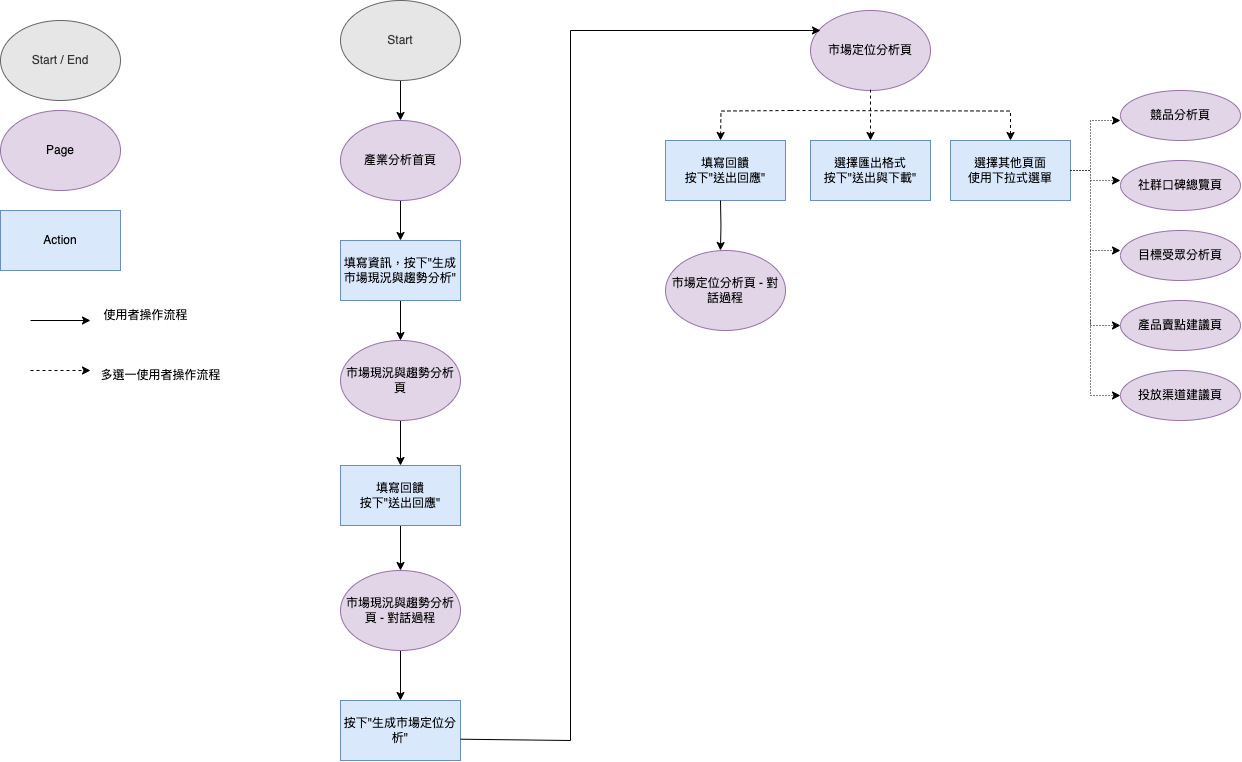

The diagram above was exported from draw.io. Its source (the exported page's mxGraphModel, read from the mxfile embedded in the PNG):
<mxGraphModel dx="1912" dy="895" grid="1" gridSize="10" guides="1" tooltips="1" connect="1" arrows="1" fold="1" page="1" pageScale="1" pageWidth="827" pageHeight="1169" math="0" shadow="0">
  <root>
    <mxCell id="0" />
    <mxCell id="1" parent="0" />
    <mxCell id="rdRPfXIr8HI8T6di3Li4-1" value="Start / End" style="ellipse;whiteSpace=wrap;html=1;fillColor=#E6E6E6;fontColor=#333333;strokeColor=#666666;" parent="1" vertex="1">
      <mxGeometry x="190" y="80" width="120" height="80" as="geometry" />
    </mxCell>
    <mxCell id="rdRPfXIr8HI8T6di3Li4-2" value="Page" style="ellipse;whiteSpace=wrap;html=1;fillColor=#e1d5e7;strokeColor=#9673a6;" parent="1" vertex="1">
      <mxGeometry x="190" y="170" width="120" height="80" as="geometry" />
    </mxCell>
    <mxCell id="rdRPfXIr8HI8T6di3Li4-3" value="Action" style="rounded=0;whiteSpace=wrap;html=1;fillColor=#dae8fc;strokeColor=#6c8ebf;" parent="1" vertex="1">
      <mxGeometry x="190" y="270" width="120" height="60" as="geometry" />
    </mxCell>
    <mxCell id="rdRPfXIr8HI8T6di3Li4-4" value="" style="edgeStyle=orthogonalEdgeStyle;rounded=0;orthogonalLoop=1;jettySize=auto;html=1;" parent="1" source="rdRPfXIr8HI8T6di3Li4-5" target="rdRPfXIr8HI8T6di3Li4-7" edge="1">
      <mxGeometry relative="1" as="geometry" />
    </mxCell>
    <mxCell id="rdRPfXIr8HI8T6di3Li4-5" value="Start" style="ellipse;whiteSpace=wrap;html=1;fillColor=#E6E6E6;fontColor=#333333;strokeColor=#666666;" parent="1" vertex="1">
      <mxGeometry x="530" y="60" width="120" height="80" as="geometry" />
    </mxCell>
    <mxCell id="rdRPfXIr8HI8T6di3Li4-6" value="" style="edgeStyle=orthogonalEdgeStyle;rounded=0;orthogonalLoop=1;jettySize=auto;html=1;" parent="1" source="rdRPfXIr8HI8T6di3Li4-7" target="rdRPfXIr8HI8T6di3Li4-9" edge="1">
      <mxGeometry relative="1" as="geometry" />
    </mxCell>
    <mxCell id="rdRPfXIr8HI8T6di3Li4-7" value="產業分析首頁" style="ellipse;whiteSpace=wrap;html=1;fillColor=#e1d5e7;strokeColor=#9673a6;" parent="1" vertex="1">
      <mxGeometry x="530" y="180" width="120" height="80" as="geometry" />
    </mxCell>
    <mxCell id="rdRPfXIr8HI8T6di3Li4-8" value="" style="edgeStyle=orthogonalEdgeStyle;rounded=0;orthogonalLoop=1;jettySize=auto;html=1;" parent="1" source="rdRPfXIr8HI8T6di3Li4-9" target="rdRPfXIr8HI8T6di3Li4-11" edge="1">
      <mxGeometry relative="1" as="geometry" />
    </mxCell>
    <mxCell id="rdRPfXIr8HI8T6di3Li4-9" value="填寫資訊，按下&quot;生成市場現況與趨勢分析&quot;" style="rounded=0;whiteSpace=wrap;html=1;fillColor=#dae8fc;strokeColor=#6c8ebf;" parent="1" vertex="1">
      <mxGeometry x="530" y="300" width="120" height="60" as="geometry" />
    </mxCell>
    <mxCell id="rdRPfXIr8HI8T6di3Li4-10" value="" style="edgeStyle=orthogonalEdgeStyle;rounded=0;orthogonalLoop=1;jettySize=auto;html=1;" parent="1" source="rdRPfXIr8HI8T6di3Li4-11" target="rdRPfXIr8HI8T6di3Li4-13" edge="1">
      <mxGeometry relative="1" as="geometry" />
    </mxCell>
    <mxCell id="rdRPfXIr8HI8T6di3Li4-11" value="市場現況與趨勢分析頁" style="ellipse;whiteSpace=wrap;html=1;fillColor=#e1d5e7;strokeColor=#9673a6;" parent="1" vertex="1">
      <mxGeometry x="530" y="400" width="120" height="80" as="geometry" />
    </mxCell>
    <mxCell id="rdRPfXIr8HI8T6di3Li4-12" value="" style="edgeStyle=orthogonalEdgeStyle;rounded=0;orthogonalLoop=1;jettySize=auto;html=1;" parent="1" source="rdRPfXIr8HI8T6di3Li4-13" target="rdRPfXIr8HI8T6di3Li4-19" edge="1">
      <mxGeometry relative="1" as="geometry" />
    </mxCell>
    <mxCell id="rdRPfXIr8HI8T6di3Li4-13" value="填寫回饋&lt;div&gt;按下&quot;送出回應&quot;&lt;/div&gt;" style="rounded=0;whiteSpace=wrap;html=1;fillColor=#dae8fc;strokeColor=#6c8ebf;" parent="1" vertex="1">
      <mxGeometry x="530" y="525" width="120" height="60" as="geometry" />
    </mxCell>
    <mxCell id="rdRPfXIr8HI8T6di3Li4-15" value="按下&quot;生成市場定位分析&quot;" style="rounded=0;whiteSpace=wrap;html=1;fillColor=#dae8fc;strokeColor=#6c8ebf;" parent="1" vertex="1">
      <mxGeometry x="530" y="760" width="120" height="60" as="geometry" />
    </mxCell>
    <mxCell id="rdRPfXIr8HI8T6di3Li4-17" value="市場定位分析頁" style="ellipse;whiteSpace=wrap;html=1;fillColor=#e1d5e7;strokeColor=#9673a6;" parent="1" vertex="1">
      <mxGeometry x="1000" y="70" width="120" height="80" as="geometry" />
    </mxCell>
    <mxCell id="rdRPfXIr8HI8T6di3Li4-18" value="" style="edgeStyle=orthogonalEdgeStyle;rounded=0;orthogonalLoop=1;jettySize=auto;html=1;" parent="1" source="rdRPfXIr8HI8T6di3Li4-19" target="rdRPfXIr8HI8T6di3Li4-15" edge="1">
      <mxGeometry relative="1" as="geometry" />
    </mxCell>
    <mxCell id="rdRPfXIr8HI8T6di3Li4-19" value="市場現況與趨勢分析頁 - 對話過程" style="ellipse;whiteSpace=wrap;html=1;fillColor=#e1d5e7;strokeColor=#9673a6;" parent="1" vertex="1">
      <mxGeometry x="530" y="630" width="120" height="80" as="geometry" />
    </mxCell>
    <mxCell id="rdRPfXIr8HI8T6di3Li4-20" value="" style="endArrow=classic;html=1;rounded=0;" parent="1" edge="1">
      <mxGeometry width="50" height="50" relative="1" as="geometry">
        <mxPoint x="220" y="380" as="sourcePoint" />
        <mxPoint x="280" y="380" as="targetPoint" />
      </mxGeometry>
    </mxCell>
    <mxCell id="rdRPfXIr8HI8T6di3Li4-21" value="" style="endArrow=classic;html=1;rounded=0;dashed=1;" parent="1" edge="1">
      <mxGeometry width="50" height="50" relative="1" as="geometry">
        <mxPoint x="220" y="430" as="sourcePoint" />
        <mxPoint x="280" y="430" as="targetPoint" />
      </mxGeometry>
    </mxCell>
    <mxCell id="rdRPfXIr8HI8T6di3Li4-22" value="多選一使用者操作流程" style="text;html=1;align=center;verticalAlign=middle;resizable=0;points=[];autosize=1;strokeColor=none;fillColor=none;" parent="1" vertex="1">
      <mxGeometry x="280" y="420" width="140" height="30" as="geometry" />
    </mxCell>
    <mxCell id="rdRPfXIr8HI8T6di3Li4-23" value="使用者操作流程" style="text;html=1;align=center;verticalAlign=middle;resizable=0;points=[];autosize=1;strokeColor=none;fillColor=none;" parent="1" vertex="1">
      <mxGeometry x="280" y="360" width="110" height="30" as="geometry" />
    </mxCell>
    <mxCell id="rdRPfXIr8HI8T6di3Li4-89" value="填寫回饋&lt;div&gt;按下&quot;送出回應&quot;&lt;/div&gt;" style="rounded=0;whiteSpace=wrap;html=1;fillColor=#dae8fc;strokeColor=#6c8ebf;" parent="1" vertex="1">
      <mxGeometry x="855" y="200" width="120" height="60" as="geometry" />
    </mxCell>
    <mxCell id="rdRPfXIr8HI8T6di3Li4-101" value="&lt;div&gt;選擇匯出格式&lt;div&gt;按下&quot;送出與下載&quot;&lt;/div&gt;&lt;/div&gt;" style="rounded=0;whiteSpace=wrap;html=1;fillColor=#dae8fc;strokeColor=#6c8ebf;" parent="1" vertex="1">
      <mxGeometry x="1000" y="200" width="120" height="60" as="geometry" />
    </mxCell>
    <mxCell id="rdRPfXIr8HI8T6di3Li4-102" value="選擇其他頁面&lt;div&gt;使用下拉式選單&lt;/div&gt;" style="rounded=0;whiteSpace=wrap;html=1;fillColor=#dae8fc;strokeColor=#6c8ebf;" parent="1" vertex="1">
      <mxGeometry x="1140" y="200" width="120" height="60" as="geometry" />
    </mxCell>
    <mxCell id="rdRPfXIr8HI8T6di3Li4-104" value="市場定位分析頁 - 對話過程" style="ellipse;whiteSpace=wrap;html=1;fillColor=#e1d5e7;strokeColor=#9673a6;" parent="1" vertex="1">
      <mxGeometry x="855" y="310" width="120" height="80" as="geometry" />
    </mxCell>
    <mxCell id="rdRPfXIr8HI8T6di3Li4-106" value="競品分析頁" style="ellipse;whiteSpace=wrap;html=1;fillColor=#e1d5e7;strokeColor=#9673a6;" parent="1" vertex="1">
      <mxGeometry x="1310" y="150" width="120" height="50" as="geometry" />
    </mxCell>
    <mxCell id="rdRPfXIr8HI8T6di3Li4-107" value="社群口碑總覽頁" style="ellipse;whiteSpace=wrap;html=1;fillColor=#e1d5e7;strokeColor=#9673a6;" parent="1" vertex="1">
      <mxGeometry x="1310" y="220" width="120" height="50" as="geometry" />
    </mxCell>
    <mxCell id="rdRPfXIr8HI8T6di3Li4-108" value="目標受眾分析頁" style="ellipse;whiteSpace=wrap;html=1;fillColor=#e1d5e7;strokeColor=#9673a6;" parent="1" vertex="1">
      <mxGeometry x="1310" y="290" width="120" height="50" as="geometry" />
    </mxCell>
    <mxCell id="rdRPfXIr8HI8T6di3Li4-109" value="產品賣點建議頁" style="ellipse;whiteSpace=wrap;html=1;fillColor=#e1d5e7;strokeColor=#9673a6;" parent="1" vertex="1">
      <mxGeometry x="1310" y="360" width="120" height="50" as="geometry" />
    </mxCell>
    <mxCell id="rdRPfXIr8HI8T6di3Li4-110" value="投放渠道建議頁" style="ellipse;whiteSpace=wrap;html=1;fillColor=#e1d5e7;strokeColor=#9673a6;" parent="1" vertex="1">
      <mxGeometry x="1310" y="430" width="120" height="50" as="geometry" />
    </mxCell>
    <mxCell id="rdRPfXIr8HI8T6di3Li4-119" style="edgeStyle=orthogonalEdgeStyle;rounded=0;orthogonalLoop=1;jettySize=auto;html=1;dashed=1;" parent="1" edge="1">
      <mxGeometry relative="1" as="geometry">
        <mxPoint x="980" y="170" as="sourcePoint" />
        <mxPoint x="910" y="200" as="targetPoint" />
      </mxGeometry>
    </mxCell>
    <mxCell id="rdRPfXIr8HI8T6di3Li4-120" style="edgeStyle=orthogonalEdgeStyle;rounded=0;orthogonalLoop=1;jettySize=auto;html=1;dashed=1;" parent="1" target="rdRPfXIr8HI8T6di3Li4-102" edge="1">
      <mxGeometry relative="1" as="geometry">
        <mxPoint x="980" y="170" as="sourcePoint" />
        <mxPoint x="1050" y="210" as="targetPoint" />
      </mxGeometry>
    </mxCell>
    <mxCell id="rdRPfXIr8HI8T6di3Li4-121" value="" style="endArrow=classic;html=1;rounded=0;dashed=1;entryX=0.5;entryY=0;entryDx=0;entryDy=0;" parent="1" target="rdRPfXIr8HI8T6di3Li4-101" edge="1">
      <mxGeometry width="50" height="50" relative="1" as="geometry">
        <mxPoint x="1060" y="149.05" as="sourcePoint" />
        <mxPoint x="1120" y="149.05" as="targetPoint" />
      </mxGeometry>
    </mxCell>
    <mxCell id="rdRPfXIr8HI8T6di3Li4-123" value="" style="edgeStyle=orthogonalEdgeStyle;rounded=0;orthogonalLoop=1;jettySize=auto;html=1;entryX=0.458;entryY=0;entryDx=0;entryDy=0;entryPerimeter=0;" parent="1" target="rdRPfXIr8HI8T6di3Li4-104" edge="1">
      <mxGeometry relative="1" as="geometry">
        <mxPoint x="910" y="260" as="sourcePoint" />
        <mxPoint x="910" y="300" as="targetPoint" />
      </mxGeometry>
    </mxCell>
    <mxCell id="rdRPfXIr8HI8T6di3Li4-126" value="" style="endArrow=classic;html=1;rounded=0;dashed=1;dashPattern=1 2;" parent="1" edge="1">
      <mxGeometry width="50" height="50" relative="1" as="geometry">
        <mxPoint x="1260" y="230" as="sourcePoint" />
        <mxPoint x="1310" y="180" as="targetPoint" />
        <Array as="points">
          <mxPoint x="1280" y="230" />
          <mxPoint x="1280" y="180" />
        </Array>
      </mxGeometry>
    </mxCell>
    <mxCell id="rdRPfXIr8HI8T6di3Li4-127" value="" style="endArrow=classic;html=1;rounded=0;dashed=1;dashPattern=1 2;exitX=1;exitY=0.5;exitDx=0;exitDy=0;" parent="1" source="rdRPfXIr8HI8T6di3Li4-102" edge="1">
      <mxGeometry width="50" height="50" relative="1" as="geometry">
        <mxPoint x="1270" y="290" as="sourcePoint" />
        <mxPoint x="1310" y="240" as="targetPoint" />
        <Array as="points">
          <mxPoint x="1270" y="230" />
          <mxPoint x="1280" y="230" />
          <mxPoint x="1280" y="240" />
        </Array>
      </mxGeometry>
    </mxCell>
    <mxCell id="rdRPfXIr8HI8T6di3Li4-128" value="" style="endArrow=classic;html=1;rounded=0;dashed=1;dashPattern=1 2;" parent="1" edge="1">
      <mxGeometry width="50" height="50" relative="1" as="geometry">
        <mxPoint x="1280" y="240" as="sourcePoint" />
        <mxPoint x="1310" y="310" as="targetPoint" />
        <Array as="points">
          <mxPoint x="1280" y="310" />
        </Array>
      </mxGeometry>
    </mxCell>
    <mxCell id="rdRPfXIr8HI8T6di3Li4-129" value="" style="endArrow=classic;html=1;rounded=0;entryX=0;entryY=0.5;entryDx=0;entryDy=0;dashed=1;dashPattern=1 2;" parent="1" target="rdRPfXIr8HI8T6di3Li4-109" edge="1">
      <mxGeometry width="50" height="50" relative="1" as="geometry">
        <mxPoint x="1280" y="310" as="sourcePoint" />
        <mxPoint x="1250" y="260" as="targetPoint" />
        <Array as="points">
          <mxPoint x="1280" y="385" />
        </Array>
      </mxGeometry>
    </mxCell>
    <mxCell id="rdRPfXIr8HI8T6di3Li4-130" value="" style="endArrow=classic;html=1;rounded=0;entryX=0;entryY=0.5;entryDx=0;entryDy=0;dashed=1;dashPattern=1 2;" parent="1" target="rdRPfXIr8HI8T6di3Li4-110" edge="1">
      <mxGeometry width="50" height="50" relative="1" as="geometry">
        <mxPoint x="1280" y="380" as="sourcePoint" />
        <mxPoint x="1311.08" y="453.5499999999999" as="targetPoint" />
        <Array as="points">
          <mxPoint x="1280" y="455" />
        </Array>
      </mxGeometry>
    </mxCell>
    <mxCell id="rdRPfXIr8HI8T6di3Li4-131" value="" style="endArrow=classic;html=1;rounded=0;exitX=1.002;exitY=0.645;exitDx=0;exitDy=0;exitPerimeter=0;" parent="1" source="rdRPfXIr8HI8T6di3Li4-15" edge="1">
      <mxGeometry width="50" height="50" relative="1" as="geometry">
        <mxPoint x="820" y="90" as="sourcePoint" />
        <mxPoint x="1010" y="90" as="targetPoint" />
        <Array as="points">
          <mxPoint x="760" y="800" />
          <mxPoint x="760" y="90" />
        </Array>
      </mxGeometry>
    </mxCell>
  </root>
</mxGraphModel>